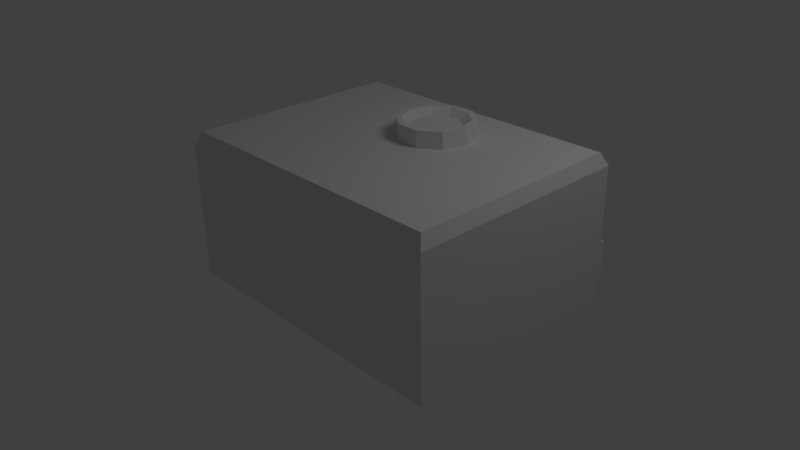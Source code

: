 # Source: Ventilation_system.blend  (saved by Blender 2.68.0; exported with 4.5.12 LTS)
import bpy
from mathutils import Matrix  # noqa: F401  (used for matrix-valued properties, if any)

bpy.ops.wm.read_factory_settings(use_empty=True)
scene = bpy.context.scene
scene.name = 'Scene'

# ---- collections
col_collection_1 = bpy.data.collections.new('Collection 1'); scene.collection.children.link(col_collection_1)
col_collection_2 = bpy.data.collections.new('Collection 2'); scene.collection.children.link(col_collection_2)

# ---- materials (node trees are filled in below, after node groups)
mat_material = bpy.data.materials.new('Material')
mat_material.alpha_threshold = 0.0
mat_material.use_transparent_shadow = False
mat_material.roughness = 0.5
mat_material.line_color = (0.0, 0.0, 0.0, 1.0)

# ---- material node trees

# ---- world
world_world = bpy.data.worlds.new('World'); scene.world = world_world
world_world.color = (0.05088, 0.05088, 0.05088)
world_world.use_sun_shadow = False
world_world.sun_shadow_jitter_overblur = 0.0
world_world.cycles.sampling_method = 'MANUAL'
world_world.cycles.sample_map_resolution = 256

# ---- cameras
cam_camera = bpy.data.cameras.new('Camera')
cam_camera.clip_end = 100.0
cam_camera.lens = 35.0
cam_camera.sensor_width = 32.0
cam_camera.sensor_height = 18.0
cam_camera.ortho_scale = 7.314
cam_camera.dof.focus_distance = 0.0
cam_camera.dof.aperture_fstop = 128.0

# ---- lights
light_lamp = bpy.data.lights.new('Lamp', 'POINT')
light_lamp.transmission_factor = 0.0
light_lamp.cutoff_distance = 30.0
light_lamp.energy = 100.0
light_lamp.shadow_buffer_clip_start = 1.001
light_lamp.shadow_soft_size = 1.0
light_lamp.shadow_maximum_resolution = 0.006
light_lamp.use_absolute_resolution = True
light_lamp.cycles.use_multiple_importance_sampling = False

# ---- meshes
me_cube = bpy.data.meshes.new('Cube')
me_cube.from_pydata([(0.6811, 1.021, 1.183), (0.8103, 1.021, 1.108), (0.8103, 1.021, 0.9589), (0.6811, 1.021, 0.8843), (0.5519, 1.021, 0.9589), (0.5519, 1.021, 1.108), (0.5519, 1.193, 1.108), (0.5519, 1.193, 0.9589), (0.6811, 1.193, 0.8843), (0.8103, 1.193, 0.9589), (0.8103, 1.193, 1.108), (0.6811, 1.192, 1.183), (0.809, 1.322, 1.183), (0.8096, 1.322, 0.8843), (0.8083, 1.451, 0.9589), (0.808, 1.451, 1.108), (2.132, 1.322, 1.183), (2.132, 1.322, 0.8843), (2.131, 1.451, 1.108), (2.131, 1.451, 0.9589), (2.391, 1.193, 0.9589), (2.391, 1.194, 1.108), (2.262, 1.193, 0.8843), (2.133, 1.192, 0.9589), (2.262, 1.193, 1.183), (2.133, 1.193, 1.108), (2.262, 1.05, 1.183), (2.133, 1.05, 1.108), (2.262, 1.05, 0.8843), (2.133, 1.05, 0.9589), (2.391, 1.051, 1.108), (2.391, 1.05, 0.9589), (2.583, 1.0, 1.851), (2.583, -1.69, 1.851), (-1.0, -1.69, 1.851), (-1.0, 1.0, 1.851), (0.8204, 0.6069, 1.842), (1.112, 0.6011, 1.842), (1.344, 0.4251, 1.842), (1.429, 0.1461, 1.842), (1.333, -0.1293, 1.842), (1.094, -0.2959, 1.842), (0.8025, -0.29, 1.842), (0.5701, -0.114, 1.842), (0.4856, 0.165, 1.842), (0.5812, 0.4403, 1.842), (0.5812, 0.4403, 2.048), (0.4856, 0.165, 2.048), (0.5701, -0.114, 2.048), (0.8025, -0.29, 2.048), (1.094, -0.2959, 2.048), (1.333, -0.1293, 2.048), (1.429, 0.1461, 2.048), (1.344, 0.4251, 2.048), (1.112, 0.6011, 2.048), (0.8204, 0.6069, 2.048), (0.8409, 0.5393, 2.048), (1.089, 0.5344, 2.048), (1.286, 0.3847, 2.048), (1.358, 0.1475, 2.048), (1.277, -0.08663, 2.048), (1.073, -0.2283, 2.048), (0.8256, -0.2233, 2.048), (0.6281, -0.07364, 2.048), (0.5562, 0.1636, 2.048), (0.6375, 0.3977, 2.048), (0.7224, 0.3334, 1.972), (0.6627, 0.1614, 1.972), (0.7155, -0.01277, 1.972), (0.8606, -0.1227, 1.972), (1.043, -0.1263, 1.972), (1.192, -0.02231, 1.972), (1.252, 0.1496, 1.972), (1.199, 0.3238, 1.972), (1.054, 0.4337, 1.972), (0.8718, 0.4374, 1.972), (-1.071, 1.073, 1.698), (-1.071, -1.763, 1.698), (2.655, -1.763, 1.698), (2.655, 1.073, 1.698), (2.655, -1.763, 0.006139), (2.655, 1.073, 0.006139), (-1.071, 1.073, 0.006139), (-1.071, -1.763, 0.006139), (-1.074, -0.2485, 0.8681), (-1.074, -0.3414, 1.215), (-1.074, -0.5951, 1.468), (-1.074, -0.9416, 1.561), (-1.074, -1.288, 1.468), (-1.074, -1.542, 1.215), (-1.074, -1.635, 0.8681), (-1.073, -1.542, 0.5216), (-1.073, -1.288, 0.2679), (-1.073, -0.9416, 0.175), (-1.073, -0.5951, 0.2679), (-1.073, -0.3414, 0.5216), (-1.266, -0.3414, 0.5216), (-1.265, -0.5951, 0.2679), (-1.265, -0.9416, 0.175), (-1.265, -1.288, 0.2679), (-1.266, -1.542, 0.5216), (-1.266, -1.635, 0.8681), (-1.266, -1.542, 1.215), (-1.266, -1.288, 1.468), (-1.266, -0.9416, 1.561), (-1.266, -0.5951, 1.468), (-1.266, -0.3414, 1.215), (-1.266, -0.2485, 0.8681), (-1.266, -0.3895, 0.8681), (-1.266, -0.4635, 1.144), (-1.266, -0.6655, 1.346), (-1.266, -0.9416, 1.42), (-1.266, -1.218, 1.346), (-1.266, -1.42, 1.144), (-1.266, -1.494, 0.8681), (-1.266, -1.42, 0.5921), (-1.265, -1.218, 0.39), (-1.265, -0.9416, 0.316), (-1.265, -0.6655, 0.39), (-1.266, -0.4635, 0.5921), (-1.04, -0.4635, 0.5921), (-1.04, -0.6655, 0.39), (-1.04, -0.9416, 0.316), (-1.04, -1.218, 0.39), (-1.04, -1.42, 0.5921), (-1.041, -1.494, 0.8681), (-1.041, -1.42, 1.144), (-1.041, -1.218, 1.346), (-1.041, -0.9416, 1.42), (-1.041, -0.6655, 1.346), (-1.041, -0.4635, 1.144), (-1.041, -0.3895, 0.8681), (-0.6232, -0.1613, 0.8681), (-0.6234, -0.2659, 1.258), (-0.6235, -0.5515, 1.544), (-0.6236, -0.9416, 1.648), (-0.6235, -1.332, 1.544), (-0.6234, -1.617, 1.258), (-0.6232, -1.722, 0.8681), (-0.6229, -1.617, 0.478), (-0.6228, -1.332, 0.1924), (-0.6227, -0.9416, 0.08785), (-0.6228, -0.5515, 0.1924), (-0.6229, -0.2659, 0.478), (0.8297, -0.2659, 0.478), (0.8298, -0.5515, 0.1924), (0.8299, -0.9416, 0.08785), (0.8298, -1.332, 0.1924), (0.8297, -1.617, 0.478), (0.8295, -1.722, 0.8681), (0.8292, -1.617, 1.258), (0.8291, -1.332, 1.544), (0.829, -0.9416, 1.648), (0.8291, -0.5515, 1.544), (0.8292, -0.2659, 1.258), (0.8295, -0.1613, 0.8681), (0.8998, -0.141, 0.8681), (0.9804, -0.2076, 1.258), (1.201, -0.3892, 1.544), (1.502, -0.6371, 1.648), (1.803, -0.885, 1.544), (2.024, -1.066, 1.258), (2.105, -1.133, 0.8681), (2.024, -1.066, 0.478), (1.804, -0.8844, 0.1924), (1.503, -0.6364, 0.08785), (1.201, -0.3886, 0.1924), (0.9807, -0.2072, 0.478), (1.045, -0.05015, 0.478), (1.331, -0.04857, 0.1924), (1.721, -0.04656, 0.08785), (2.111, -0.04467, 0.1924), (2.397, -0.0434, 0.478), (2.501, -0.04309, 0.8681), (2.397, -0.04383, 1.258), (2.111, -0.04542, 1.544), (1.721, -0.04743, 1.648), (1.331, -0.04932, 1.544), (1.045, -0.05059, 1.258), (0.9407, -0.05089, 0.8681), (0.9407, 0.7642, 0.8681), (1.045, 0.7645, 1.258), (1.331, 0.7658, 1.544), (1.721, 0.7677, 1.648), (2.111, 0.7697, 1.544), (2.397, 0.7713, 1.258), (2.501, 0.772, 0.8681), (2.397, 0.7717, 0.478), (2.111, 0.7704, 0.1924), (1.721, 0.7685, 0.08785), (1.331, 0.7665, 0.1924), (1.045, 0.7649, 0.478), (2.417, 1.073, 0.006139), (0.5369, 1.073, 0.006139), (2.417, 1.073, 0.5384), (0.5369, 1.073, 0.5384), (2.417, 1.513, 0.5384), (2.417, 1.513, 0.006139), (0.5369, 1.513, 0.5384), (0.5369, 1.513, 0.006139), (-0.4702, -0.2659, 0.478), (-0.4705, -0.1613, 0.8681), (-0.4705, -1.722, 0.8681), (-0.4707, -1.617, 1.258)], [], [(0, 11, 6, 5), (4, 5, 6, 7), (3, 4, 7, 8), (3, 2, 9, 8), (1, 2, 9, 10), (1, 10, 11, 0), (8, 7, 14, 13), (7, 6, 15, 14), (11, 12, 15, 6), (8, 9, 13), (10, 12, 11), (12, 16, 18, 15), (14, 15, 18, 19), (13, 14, 19, 17), (17, 19, 20, 22), (19, 18, 21, 20), (16, 24, 21, 18), (9, 23, 25, 10), (10, 25, 16, 12), (9, 13, 17, 23), (17, 22, 23), (16, 25, 24), (25, 27, 26, 24), (23, 22, 28, 29), (24, 26, 30, 21), (20, 21, 30, 31), (22, 20, 31, 28), (25, 23, 29, 27), (36, 45, 46, 55), (45, 44, 47, 46), (44, 43, 48, 47), (43, 42, 49, 48), (42, 41, 50, 49), (41, 40, 51, 50), (40, 39, 52, 51), (39, 38, 53, 52), (38, 37, 54, 53), (37, 36, 55, 54), (54, 55, 56, 57), (53, 54, 57, 58), (52, 53, 58, 59), (51, 52, 59, 60), (50, 51, 60, 61), (49, 50, 61, 62), (48, 49, 62, 63), (47, 48, 63, 64), (46, 47, 64, 65), (55, 46, 65, 56), (56, 65, 66, 75), (65, 64, 67, 66), (64, 63, 68, 67), (63, 62, 69, 68), (62, 61, 70, 69), (61, 60, 71, 70), (60, 59, 72, 71), (59, 58, 73, 72), (58, 57, 74, 73), (57, 56, 75, 74), (66, 67, 71, 72), (67, 68, 70, 71), (68, 69, 70), (66, 72, 73, 75), (73, 74, 75), (32, 37, 38, 33), (32, 35, 36, 37), (35, 45, 36), (35, 44, 45), (34, 43, 44, 35), (34, 42, 43), (33, 41, 42, 34), (33, 40, 41), (33, 39, 40), (33, 38, 39), (34, 35, 76, 77), (33, 34, 77, 78), (35, 32, 79, 76), (32, 33, 78, 79), (79, 78, 80, 81), (84, 95, 96, 107), (95, 94, 97, 96), (94, 93, 98, 97), (93, 92, 99, 98), (92, 91, 100, 99), (91, 90, 101, 100), (90, 89, 102, 101), (89, 88, 103, 102), (88, 87, 104, 103), (87, 86, 105, 104), (86, 85, 106, 105), (85, 84, 107, 106), (106, 107, 108, 109), (105, 106, 109, 110), (104, 105, 110, 111), (103, 104, 111, 112), (102, 103, 112, 113), (101, 102, 113, 114), (100, 101, 114, 115), (99, 100, 115, 116), (98, 99, 116, 117), (97, 98, 117, 118), (96, 97, 118, 119), (107, 96, 119, 108), (108, 119, 120, 131), (119, 118, 121, 120), (118, 117, 122, 121), (117, 116, 123, 122), (116, 115, 124, 123), (115, 114, 125, 124), (114, 113, 126, 125), (113, 112, 127, 126), (112, 111, 128, 127), (111, 110, 129, 128), (110, 109, 130, 129), (109, 108, 131, 130), (130, 131, 132, 133), (129, 130, 133, 134), (128, 129, 134, 135), (127, 128, 135, 136), (126, 127, 136, 137), (125, 126, 137, 138), (124, 125, 138, 139), (123, 124, 139, 140), (122, 123, 140, 141), (121, 122, 141, 142), (120, 121, 142, 143), (131, 120, 143, 132), (142, 141, 146, 145), (141, 140, 147, 146), (140, 139, 148, 147), (136, 135, 152, 151), (135, 134, 153, 152), (134, 133, 154, 153), (154, 155, 156, 157), (153, 154, 157, 158), (152, 153, 158, 159), (151, 152, 159, 160), (150, 151, 160, 161), (149, 150, 161, 162), (148, 149, 162, 163), (147, 148, 163, 164), (146, 147, 164, 165), (145, 146, 165, 166), (144, 145, 166, 167), (155, 144, 167, 156), (156, 167, 168, 179), (167, 166, 169, 168), (166, 165, 170, 169), (165, 164, 171, 170), (164, 163, 172, 171), (163, 162, 173, 172), (162, 161, 174, 173), (161, 160, 175, 174), (160, 159, 176, 175), (159, 158, 177, 176), (158, 157, 178, 177), (157, 156, 179, 178), (178, 179, 180, 181), (177, 178, 181, 182), (176, 177, 182, 183), (175, 176, 183, 184), (174, 175, 184, 185), (173, 174, 185, 186), (172, 173, 186, 187), (171, 172, 187, 188), (170, 171, 188, 189), (169, 170, 189, 190), (168, 169, 190, 191), (179, 168, 191, 180), (80, 78, 77, 83), (77, 88, 89), (77, 87, 88), (76, 87, 77), (76, 86, 87), (76, 85, 86), (76, 84, 85), (76, 95, 84), (76, 82, 95), (82, 94, 95), (82, 93, 94), (82, 83, 93), (83, 92, 93), (83, 91, 92), (192, 194, 196, 197), (194, 196, 198, 195), (195, 198, 199, 193), (197, 199, 198, 196), (79, 81, 192, 194), (76, 79, 194, 195), (76, 195, 193, 82), (200, 144, 155, 201), (200, 142, 145), (144, 200, 145), (200, 143, 142), (201, 154, 133), (132, 201, 133), (201, 155, 154), (202, 148, 139), (138, 202, 139), (202, 149, 148), (203, 150, 149, 202), (203, 136, 151), (150, 203, 151), (203, 137, 136), (132, 143, 138, 137), (132, 137, 203, 201), (138, 143, 200, 202), (83, 77, 90, 91), (77, 89, 90)])
_uv = me_cube.uv_layers.new(name='UVMap')
_uv.uv.foreach_set('vector', [0.1885, 0.8908, 0.192, 0.8899, 0.1928, 0.893, 0.1893, 0.8939, 0.2007, 0.8983, 0.1976, 0.8983, 0.1976, 0.8946, 0.2007, 0.8946, 0.2097, 0.8909, 0.209, 0.8939, 0.2054, 0.893, 0.2062, 0.89, 0.2097, 0.8909, 0.2105, 0.8878, 0.207, 0.8869, 0.2062, 0.89, 0.1913, 0.8905, 0.1881, 0.8905, 0.1881, 0.8869, 0.1913, 0.8869, 0.1877, 0.8878, 0.1913, 0.8869, 0.192, 0.8899, 0.1885, 0.8908, 0.2062, 0.89, 0.2054, 0.893, 0.2007, 0.8869, 0.2039, 0.8869, 0.2007, 0.8946, 0.1976, 0.8946, 0.1976, 0.8869, 0.2007, 0.8869, 0.192, 0.8899, 0.1944, 0.8869, 0.1976, 0.8869, 0.1928, 0.893, 0.2062, 0.89, 0.207, 0.8869, 0.2039, 0.8869, 0.1913, 0.8869, 0.1944, 0.8869, 0.192, 0.8899, 0.1944, 0.8869, 0.1945, 0.859, 0.1976, 0.859, 0.1976, 0.8869, 0.2007, 0.8869, 0.1976, 0.8869, 0.1976, 0.859, 0.2008, 0.859, 0.2039, 0.8869, 0.2007, 0.8869, 0.2008, 0.859, 0.2039, 0.859, 0.2039, 0.859, 0.2008, 0.859, 0.2055, 0.8529, 0.2063, 0.8559, 0.2008, 0.859, 0.1976, 0.859, 0.1976, 0.8512, 0.2008, 0.8512, 0.1945, 0.859, 0.1921, 0.8559, 0.1929, 0.8528, 0.1976, 0.859, 0.1881, 0.8869, 0.1882, 0.8589, 0.1913, 0.8589, 0.1913, 0.8869, 0.1913, 0.8869, 0.1913, 0.8589, 0.1945, 0.859, 0.1944, 0.8869, 0.207, 0.8869, 0.2039, 0.8869, 0.2039, 0.859, 0.2071, 0.859, 0.2039, 0.859, 0.2063, 0.8559, 0.2071, 0.859, 0.1945, 0.859, 0.1913, 0.8589, 0.1921, 0.8559, 0.1913, 0.8589, 0.1884, 0.8582, 0.1892, 0.8551, 0.1921, 0.8559, 0.2071, 0.859, 0.2063, 0.8559, 0.2092, 0.8552, 0.21, 0.8582, 0.1921, 0.8559, 0.1892, 0.8551, 0.19, 0.8521, 0.1929, 0.8528, 0.2008, 0.8512, 0.1976, 0.8512, 0.1976, 0.8482, 0.2008, 0.8482, 0.2063, 0.8559, 0.2055, 0.8529, 0.2084, 0.8521, 0.2092, 0.8552, 0.1913, 0.8589, 0.1882, 0.8589, 0.1882, 0.8559, 0.1913, 0.8559, 0.01374, 0.885, 0.01012, 0.8801, 0.01363, 0.8775, 0.01725, 0.8825, 0.009189, 0.8772, 0.009189, 0.871, 0.01353, 0.871, 0.01353, 0.8772, 0.01012, 0.8682, 0.01374, 0.8632, 0.01725, 0.8657, 0.01363, 0.8707, 0.01617, 0.8614, 0.02203, 0.8595, 0.02337, 0.8637, 0.01751, 0.8656, 0.02503, 0.8595, 0.03089, 0.8614, 0.02955, 0.8656, 0.02369, 0.8637, 0.03332, 0.8632, 0.03694, 0.8682, 0.03344, 0.8707, 0.02981, 0.8657, 0.03787, 0.871, 0.03787, 0.8772, 0.03354, 0.8772, 0.03354, 0.871, 0.03694, 0.8801, 0.03332, 0.885, 0.02981, 0.8825, 0.03344, 0.8775, 0.03089, 0.8868, 0.02503, 0.8887, 0.02369, 0.8846, 0.02955, 0.8827, 0.02203, 0.8887, 0.01617, 0.8868, 0.01751, 0.8827, 0.02337, 0.8846, 0.02337, 0.8846, 0.01751, 0.8827, 0.01839, 0.8815, 0.02337, 0.8831, 0.02955, 0.8827, 0.02369, 0.8846, 0.02369, 0.8831, 0.02867, 0.8815, 0.03344, 0.8775, 0.02981, 0.8825, 0.02894, 0.8813, 0.03202, 0.877, 0.03354, 0.871, 0.03354, 0.8772, 0.03212, 0.8767, 0.03212, 0.8715, 0.02981, 0.8657, 0.03344, 0.8707, 0.03202, 0.8712, 0.02894, 0.867, 0.02369, 0.8637, 0.02955, 0.8656, 0.02867, 0.8668, 0.02369, 0.8651, 0.01751, 0.8656, 0.02337, 0.8637, 0.02337, 0.8651, 0.01839, 0.8668, 0.01363, 0.8707, 0.01725, 0.8657, 0.01813, 0.867, 0.01505, 0.8712, 0.01353, 0.8772, 0.01353, 0.871, 0.01495, 0.8715, 0.01495, 0.8767, 0.01725, 0.8825, 0.01363, 0.8775, 0.01505, 0.877, 0.01812, 0.8813, 0.01812, 0.8813, 0.01505, 0.877, 0.01761, 0.876, 0.01987, 0.8792, 0.01495, 0.8767, 0.01495, 0.8715, 0.01761, 0.8722, 0.01761, 0.876, 0.01505, 0.8712, 0.01813, 0.867, 0.01987, 0.8691, 0.01761, 0.8722, 0.01839, 0.8668, 0.02337, 0.8651, 0.02353, 0.8679, 0.01987, 0.8691, 0.02369, 0.8651, 0.02867, 0.8668, 0.02719, 0.8691, 0.02353, 0.8679, 0.02894, 0.867, 0.03202, 0.8712, 0.02945, 0.8722, 0.02719, 0.8691, 0.03212, 0.8715, 0.03212, 0.8767, 0.02945, 0.876, 0.02945, 0.8722, 0.03202, 0.877, 0.02894, 0.8813, 0.02719, 0.8792, 0.02945, 0.876, 0.02867, 0.8815, 0.02369, 0.8831, 0.02353, 0.8803, 0.02719, 0.8792, 0.02337, 0.8831, 0.01839, 0.8815, 0.01987, 0.8792, 0.02353, 0.8803, 0.01761, 0.876, 0.01761, 0.8722, 0.02945, 0.8722, 0.02945, 0.876, 0.01761, 0.8722, 0.01987, 0.8691, 0.02719, 0.8691, 0.02945, 0.8722, 0.01987, 0.8691, 0.02353, 0.8679, 0.02719, 0.8691, 0.01761, 0.876, 0.02945, 0.876, 0.02719, 0.8792, 0.01987, 0.8792, 0.02719, 0.8792, 0.02353, 0.8803, 0.01987, 0.8792, 0.1207, 0.9531, 0.08957, 0.9447, 0.09448, 0.941, 0.1207, 0.8963, 0.1207, 0.9531, 0.04494, 0.9531, 0.08341, 0.9448, 0.08957, 0.9447, 0.04494, 0.9531, 0.07836, 0.9413, 0.08341, 0.9448, 0.04494, 0.9531, 0.07633, 0.9355, 0.07836, 0.9413, 0.04494, 0.8963, 0.07812, 0.9296, 0.07633, 0.9355, 0.04494, 0.9531, 0.04494, 0.8963, 0.08303, 0.9259, 0.07812, 0.9296, 0.1207, 0.8963, 0.08919, 0.9257, 0.08303, 0.9259, 0.04494, 0.8963, 0.1207, 0.8963, 0.09425, 0.9293, 0.08919, 0.9257, 0.1207, 0.8963, 0.09627, 0.9351, 0.09425, 0.9293, 0.1207, 0.8963, 0.09448, 0.941, 0.09627, 0.9351, 0.04494, 0.8963, 0.04494, 0.9531, 0.04136, 0.9547, 0.04136, 0.8947, 0.1207, 0.8963, 0.04494, 0.8963, 0.04343, 0.8927, 0.1222, 0.8927, 0.04494, 0.9531, 0.1207, 0.9531, 0.1222, 0.9567, 0.04343, 0.9567, 0.1207, 0.9531, 0.1207, 0.8963, 0.1242, 0.8947, 0.1242, 0.9547, 0.1242, 0.9547, 0.1242, 0.8947, 0.16, 0.8947, 0.16, 0.9547, 0.1413, 0.8832, 0.1413, 0.8756, 0.1454, 0.8756, 0.1454, 0.8832, 0.1726, 0.6923, 0.1726, 0.6866, 0.1757, 0.6866, 0.1757, 0.6923, 0.1726, 0.6859, 0.1726, 0.6801, 0.1757, 0.6801, 0.1757, 0.6858, 0.1726, 0.6794, 0.1726, 0.6736, 0.1757, 0.6736, 0.1757, 0.6794, 0.1726, 0.6729, 0.1726, 0.6672, 0.1757, 0.6672, 0.1757, 0.6729, 0.1726, 0.6664, 0.1726, 0.6607, 0.1757, 0.6607, 0.1757, 0.6664, 0.137, 0.8895, 0.1294, 0.89, 0.1292, 0.886, 0.1367, 0.8855, 0.1726, 0.6535, 0.1726, 0.6478, 0.1757, 0.6477, 0.1757, 0.6535, 0.1726, 0.647, 0.1726, 0.6413, 0.1757, 0.6413, 0.1757, 0.647, 0.1726, 0.6406, 0.1726, 0.6348, 0.1757, 0.6348, 0.1757, 0.6406, 0.1726, 0.6341, 0.1726, 0.6283, 0.1757, 0.6283, 0.1757, 0.6341, 0.1726, 0.6276, 0.1726, 0.6219, 0.1757, 0.6219, 0.1757, 0.6276, 0.1757, 0.6276, 0.1757, 0.6219, 0.1779, 0.6224, 0.1779, 0.627, 0.1757, 0.6341, 0.1757, 0.6283, 0.1779, 0.6289, 0.1779, 0.6335, 0.1757, 0.6406, 0.1757, 0.6348, 0.1779, 0.6354, 0.1779, 0.64, 0.1757, 0.647, 0.1757, 0.6413, 0.1779, 0.6419, 0.1779, 0.6464, 0.1757, 0.6535, 0.1757, 0.6477, 0.1779, 0.6483, 0.1779, 0.6529, 0.1367, 0.8855, 0.1292, 0.886, 0.1298, 0.8831, 0.1358, 0.8827, 0.1757, 0.6664, 0.1757, 0.6607, 0.1779, 0.6613, 0.1779, 0.6659, 0.1757, 0.6729, 0.1757, 0.6672, 0.1779, 0.6677, 0.1779, 0.6723, 0.1757, 0.6794, 0.1757, 0.6736, 0.1779, 0.6742, 0.1779, 0.6788, 0.1757, 0.6858, 0.1757, 0.6801, 0.1779, 0.6807, 0.1779, 0.6853, 0.1757, 0.6923, 0.1757, 0.6866, 0.1779, 0.6872, 0.1779, 0.6917, 0.1454, 0.8832, 0.1454, 0.8756, 0.1483, 0.8764, 0.1483, 0.8825, 0.1483, 0.8825, 0.1483, 0.8764, 0.153, 0.8764, 0.153, 0.8825, 0.1779, 0.6917, 0.1779, 0.6872, 0.1815, 0.6872, 0.1815, 0.6917, 0.1779, 0.6853, 0.1779, 0.6807, 0.1815, 0.6807, 0.1815, 0.6853, 0.1779, 0.6788, 0.1779, 0.6742, 0.1815, 0.6742, 0.1815, 0.6788, 0.1779, 0.6723, 0.1779, 0.6677, 0.1815, 0.6677, 0.1815, 0.6723, 0.1779, 0.6659, 0.1779, 0.6613, 0.1815, 0.6613, 0.1815, 0.6659, 0.1358, 0.8827, 0.1298, 0.8831, 0.1295, 0.8783, 0.1355, 0.8779, 0.1779, 0.6529, 0.1779, 0.6483, 0.1815, 0.6483, 0.1815, 0.6529, 0.1779, 0.6464, 0.1779, 0.6419, 0.1815, 0.6419, 0.1815, 0.6464, 0.1779, 0.64, 0.1779, 0.6354, 0.1815, 0.6354, 0.1815, 0.64, 0.1779, 0.6335, 0.1779, 0.6289, 0.1815, 0.6289, 0.1815, 0.6335, 0.1779, 0.627, 0.1779, 0.6224, 0.1815, 0.6224, 0.1815, 0.627, 0.1815, 0.627, 0.1815, 0.6224, 0.189, 0.6215, 0.189, 0.628, 0.1815, 0.6335, 0.1815, 0.6289, 0.189, 0.628, 0.189, 0.6344, 0.1815, 0.64, 0.1815, 0.6354, 0.189, 0.6344, 0.189, 0.6409, 0.1815, 0.6464, 0.1815, 0.6419, 0.189, 0.6409, 0.189, 0.6474, 0.1815, 0.6529, 0.1815, 0.6483, 0.189, 0.6474, 0.189, 0.6539, 0.1355, 0.8779, 0.1295, 0.8783, 0.1276, 0.8684, 0.1361, 0.8679, 0.1815, 0.6659, 0.1815, 0.6613, 0.189, 0.6603, 0.1891, 0.6668, 0.1815, 0.6723, 0.1815, 0.6677, 0.1891, 0.6668, 0.1891, 0.6733, 0.1815, 0.6788, 0.1815, 0.6742, 0.1891, 0.6733, 0.1891, 0.6797, 0.1815, 0.6853, 0.1815, 0.6807, 0.1891, 0.6797, 0.1891, 0.6862, 0.1815, 0.6917, 0.1815, 0.6872, 0.1891, 0.6862, 0.1891, 0.6927, 0.153, 0.8825, 0.153, 0.8764, 0.163, 0.8752, 0.163, 0.8837, 0.1891, 0.6862, 0.1891, 0.6797, 0.2123, 0.6797, 0.2123, 0.6862, 0.1891, 0.6797, 0.1891, 0.6733, 0.2123, 0.6733, 0.2123, 0.6797, 0.1891, 0.6733, 0.1891, 0.6668, 0.2123, 0.6668, 0.2123, 0.6733, 0.189, 0.6474, 0.189, 0.6409, 0.2123, 0.6409, 0.2123, 0.6474, 0.189, 0.6409, 0.189, 0.6344, 0.2123, 0.6344, 0.2123, 0.6409, 0.189, 0.6344, 0.189, 0.628, 0.2123, 0.628, 0.2123, 0.6344, 0.1785, 0.8719, 0.1706, 0.8686, 0.1711, 0.8671, 0.1795, 0.8686, 0.1698, 0.9078, 0.1659, 0.9002, 0.1685, 0.8979, 0.176, 0.9019, 0.2123, 0.6409, 0.2123, 0.6344, 0.2183, 0.6319, 0.2232, 0.6362, 0.2123, 0.6474, 0.2123, 0.6409, 0.2232, 0.6362, 0.228, 0.6404, 0.2123, 0.6538, 0.2123, 0.6474, 0.2287, 0.6423, 0.2324, 0.6476, 0.2123, 0.6603, 0.2123, 0.6538, 0.2333, 0.6515, 0.2347, 0.6579, 0.2123, 0.6668, 0.2123, 0.6603, 0.2347, 0.6627, 0.2333, 0.6691, 0.2123, 0.6733, 0.2123, 0.6668, 0.2325, 0.673, 0.2287, 0.6783, 0.2123, 0.6797, 0.2123, 0.6733, 0.2281, 0.6802, 0.2232, 0.6844, 0.2123, 0.6862, 0.2123, 0.6797, 0.2232, 0.6844, 0.2183, 0.6887, 0.1381, 0.8619, 0.1304, 0.8583, 0.1361, 0.8519, 0.1403, 0.8593, 0.1439, 0.8715, 0.1406, 0.8636, 0.1439, 0.8626, 0.1454, 0.871, 0.1454, 0.871, 0.1439, 0.8626, 0.1475, 0.8622, 0.1475, 0.8708, 0.1403, 0.8593, 0.1361, 0.8519, 0.1434, 0.8497, 0.1437, 0.8582, 0.2183, 0.6887, 0.2232, 0.6844, 0.2271, 0.6937, 0.2206, 0.6941, 0.2232, 0.6844, 0.2281, 0.6802, 0.2336, 0.6934, 0.2271, 0.6937, 0.2287, 0.6783, 0.2325, 0.673, 0.244, 0.6861, 0.2382, 0.6891, 0.2333, 0.6691, 0.2347, 0.6627, 0.2524, 0.6684, 0.2499, 0.6743, 0.2347, 0.6579, 0.2333, 0.6515, 0.2499, 0.6463, 0.2524, 0.6522, 0.2324, 0.6476, 0.2287, 0.6423, 0.2382, 0.6315, 0.2439, 0.6345, 0.228, 0.6404, 0.2232, 0.6362, 0.2271, 0.6269, 0.2335, 0.6272, 0.2232, 0.6362, 0.2183, 0.6319, 0.2206, 0.6266, 0.2271, 0.6269, 0.176, 0.9019, 0.1685, 0.8979, 0.1695, 0.8944, 0.178, 0.8945, 0.1795, 0.8686, 0.1711, 0.8671, 0.1713, 0.865, 0.1798, 0.865, 0.1798, 0.865, 0.1713, 0.865, 0.1713, 0.8478, 0.1798, 0.8478, 0.178, 0.8945, 0.1695, 0.8944, 0.1697, 0.8772, 0.1782, 0.8773, 0.2271, 0.6269, 0.2206, 0.6266, 0.2213, 0.6135, 0.2278, 0.6139, 0.2335, 0.6272, 0.2271, 0.6269, 0.2278, 0.6139, 0.2343, 0.6142, 0.2439, 0.6345, 0.2382, 0.6315, 0.2441, 0.6199, 0.2499, 0.6229, 0.2524, 0.6522, 0.2499, 0.6463, 0.2619, 0.6412, 0.2644, 0.6472, 0.2499, 0.6743, 0.2524, 0.6684, 0.2645, 0.6734, 0.262, 0.6794, 0.2382, 0.6891, 0.244, 0.6861, 0.2499, 0.6977, 0.2442, 0.7007, 0.2271, 0.6937, 0.2336, 0.6934, 0.2343, 0.7064, 0.2279, 0.7068, 0.2206, 0.6941, 0.2271, 0.6937, 0.2279, 0.7068, 0.2214, 0.7071, 0.1437, 0.8582, 0.1434, 0.8497, 0.1606, 0.849, 0.1609, 0.8575, 0.1475, 0.8708, 0.1475, 0.8622, 0.1647, 0.8622, 0.1647, 0.8707, 0.1222, 0.8569, 0.1222, 0.8927, 0.04343, 0.8927, 0.04343, 0.8569, 0.04136, 0.8947, 0.03651, 0.9048, 0.03115, 0.8994, 0.04136, 0.8947, 0.03848, 0.9121, 0.03651, 0.9048, 0.04136, 0.9547, 0.03848, 0.9121, 0.04136, 0.8947, 0.04136, 0.9547, 0.03651, 0.9194, 0.03848, 0.9121, 0.04136, 0.9547, 0.03115, 0.9248, 0.03651, 0.9194, 0.04136, 0.9547, 0.02383, 0.9267, 0.03115, 0.9248, 0.04136, 0.9547, 0.0165, 0.9248, 0.02383, 0.9267, 0.04136, 0.9547, 0.005611, 0.9547, 0.0165, 0.9248, 0.005611, 0.9547, 0.01114, 0.9194, 0.0165, 0.9248, 0.005611, 0.9547, 0.009179, 0.9121, 0.01114, 0.9194, 0.005611, 0.9547, 0.00561, 0.8947, 0.009179, 0.9121, 0.00561, 0.8947, 0.01114, 0.9048, 0.009179, 0.9121, 0.00561, 0.8947, 0.0165, 0.8994, 0.01114, 0.9048, 0.1635, 0.9442, 0.1692, 0.9539, 0.1772, 0.9491, 0.1715, 0.9395, 0.182, 0.9572, 0.1772, 0.9491, 0.2114, 0.9289, 0.2162, 0.937, 0.2195, 0.9242, 0.2114, 0.9289, 0.2057, 0.9193, 0.2137, 0.9145, 0.1715, 0.9395, 0.2057, 0.9193, 0.2114, 0.9289, 0.1772, 0.9491, 0.1222, 0.9567, 0.1222, 0.9925, 0.1171, 0.9925, 0.1171, 0.9812, 0.04343, 0.9567, 0.1222, 0.9567, 0.1171, 0.9812, 0.07742, 0.9812, 0.04343, 0.9567, 0.07742, 0.9812, 0.07742, 0.9925, 0.04343, 0.9925, 0.1915, 0.6927, 0.2123, 0.6927, 0.2123, 0.6991, 0.1915, 0.6991, 0.1915, 0.6927, 0.1891, 0.6862, 0.2123, 0.6862, 0.2123, 0.6927, 0.1915, 0.6927, 0.2123, 0.6862, 0.1915, 0.6927, 0.1891, 0.6927, 0.1891, 0.6862, 0.1915, 0.6215, 0.2123, 0.628, 0.189, 0.628, 0.189, 0.6215, 0.1915, 0.6215, 0.189, 0.628, 0.1915, 0.6215, 0.2123, 0.6215, 0.2123, 0.628, 0.1915, 0.6603, 0.2123, 0.6668, 0.1891, 0.6668, 0.189, 0.6603, 0.1915, 0.6603, 0.1891, 0.6668, 0.1915, 0.6603, 0.2123, 0.6603, 0.2123, 0.6668, 0.1915, 0.6538, 0.2123, 0.6538, 0.2123, 0.6603, 0.1915, 0.6603, 0.1915, 0.6538, 0.189, 0.6474, 0.2123, 0.6474, 0.2123, 0.6538, 0.1915, 0.6538, 0.2123, 0.6474, 0.1915, 0.6538, 0.189, 0.6539, 0.189, 0.6474, 0.01981, 0.9928, 0.01127, 0.9928, 0.01127, 0.9609, 0.01981, 0.9609, 0.01981, 0.9928, 0.01981, 0.9609, 0.02304, 0.9609, 0.02304, 0.9928, 0.01127, 0.9609, 0.01127, 0.9928, 0.008046, 0.9928, 0.008046, 0.9609, 0.00561, 0.8947, 0.04136, 0.8947, 0.02383, 0.8974, 0.0165, 0.8994, 0.04136, 0.8947, 0.03115, 0.8994, 0.02383, 0.8974])
me_cube.materials.append(mat_material)
me_cube.use_remesh_preserve_volume = False
me_cube.use_remesh_preserve_attributes = False
me_cube.use_mirror_vertex_groups = False
me_cube.update()
me_circle = bpy.data.meshes.new('Circle')
me_circle.from_pydata([(7.786e-05, 1.0, 0.1452), (0.5877, 0.809, -0.119), (0.9511, 0.309, 0.1452), (0.951, -0.309, -0.119), (0.5879, -0.809, 0.1452), (-6.39e-05, -1.0, -0.119), (-0.5877, -0.809, 0.1452), (-0.9511, -0.309, -0.119), (-0.951, 0.309, 0.1452), (-0.5878, 0.809, -0.119), (1.192e-07, 8.941e-08, 0.0), (0.0001135, 0.3144, 0.2117), (0.2724, 0.1572, 0.2113), (0.2724, -0.1572, 0.2113), (0.0001135, -0.3144, 0.2117), (-0.2722, -0.1572, 0.212), (-0.2722, 0.1572, 0.212), (-0.2726, 0.1572, -0.5629), (-0.2726, -0.1572, -0.5629), (-0.0003021, -0.3144, -0.5633), (0.272, -0.1572, -0.5636), (0.272, 0.1572, -0.5636), (-0.0003021, 0.3144, -0.5633)], [], [(3, 10, 4), (1, 10, 2), (0, 9, 10), (7, 10, 8), (5, 10, 6), (11, 22, 17, 16), (16, 17, 18, 15), (15, 18, 19, 14), (14, 19, 20, 13), (13, 20, 21, 12), (12, 21, 22, 11), (11, 16, 14, 13), (11, 13, 12), (14, 16, 15)])
me_circle.polygons.foreach_set('use_smooth', [1, 1, 1, 1, 1, 0, 0, 0, 0, 0, 0, 0, 0, 0])
_uv = me_circle.uv_layers.new(name='UVMap')
_uv.uv.foreach_set('vector', [0.1112, 0.8023, 0.09545, 0.7968, 0.1112, 0.7912, 0.06917, 0.8023, 0.05342, 0.7968, 0.06917, 0.7912, 0.1072, 0.7684, 0.09666, 0.772, 0.09666, 0.7554, 0.07431, 0.7909, 0.09006, 0.7964, 0.07431, 0.8021, 0.0952, 0.7772, 0.1109, 0.7827, 0.0952, 0.7883, 0.071, 0.7757, 0.06459, 0.7868, 0.06009, 0.7842, 0.06649, 0.7731, 0.06649, 0.7731, 0.05366, 0.7731, 0.05366, 0.7679, 0.06649, 0.7679, 0.06649, 0.7679, 0.06009, 0.7567, 0.06459, 0.7541, 0.071, 0.7652, 0.071, 0.7652, 0.07743, 0.7541, 0.08193, 0.7567, 0.07551, 0.7679, 0.07551, 0.7679, 0.08834, 0.7679, 0.08834, 0.7731, 0.07551, 0.7731, 0.07551, 0.7731, 0.08193, 0.7842, 0.07743, 0.7868, 0.071, 0.7757, 0.071, 0.7757, 0.06649, 0.7731, 0.071, 0.7652, 0.07551, 0.7679, 0.071, 0.7757, 0.07551, 0.7679, 0.07551, 0.7731, 0.071, 0.7652, 0.06649, 0.7731, 0.06649, 0.7679])
me_circle.use_remesh_preserve_volume = False
me_circle.use_remesh_preserve_attributes = False
me_circle.use_mirror_vertex_groups = False
me_circle.update()

# ---- objects
ob_body = bpy.data.objects.new('Body', me_cube)
ob_lamp = bpy.data.objects.new('Lamp', light_lamp)
ob_camera = bpy.data.objects.new('Camera', cam_camera)
ob_fan = bpy.data.objects.new('Fan', me_circle)

# ---- transforms, parenting, visibility, modifiers, constraints
ob_body.location = (0.0, 0.0, 0.0)
ob_body.lock_rotations_4d = False
ob_body.empty_display_type = 'ARROWS'
ob_body.lineart.crease_threshold = 0.0
ob_lamp.location = (4.076, 1.005, 5.904)
ob_lamp.rotation_euler = (0.6503, 0.05522, 1.866)
ob_lamp.lock_rotations_4d = False
ob_lamp.empty_display_type = 'ARROWS'
ob_lamp.color = (0.0, 0.0, 0.0, 0.0)
ob_lamp.lineart.crease_threshold = 0.0
ob_camera.location = (7.481, -6.508, 5.344)
ob_camera.rotation_euler = (1.109, 0.01082, 0.8149)
ob_camera.lock_rotations_4d = False
ob_camera.empty_display_type = 'ARROWS'
ob_camera.color = (0.0, 0.0, 0.0, 0.0)
ob_camera.display_type = 'WIRE'
ob_camera.lineart.crease_threshold = 0.0
ob_fan.location = (-0.88, -0.9338, 0.8673)
ob_fan.rotation_euler = (-0.0002507, -1.571, 0.0002505)
ob_fan.scale = (0.5754, 0.5754, 0.5754)
ob_fan.lineart.crease_threshold = 0.0

# ---- collection membership
col_collection_1.objects.link(ob_body)
col_collection_1.objects.link(ob_lamp)
col_collection_1.objects.link(ob_camera)
col_collection_2.objects.link(ob_fan)

# ---- scene / render settings (as saved in the file)
scene.camera = ob_camera
scene.frame_start = 1; scene.frame_end = 250; scene.frame_set(1)
scene.render.engine = 'BLENDER_EEVEE_NEXT'
scene.render.image_settings.color_mode = 'RGB'
scene.render.image_settings.compression = 90
scene.render.resolution_percentage = 50
scene.render.dither_intensity = 0.0
scene.render.bake_margin = 2
scene.render.bake_bias = 0.0
scene.cycles.use_denoising = False
scene.cycles.samples = 10
scene.cycles.sampling_pattern = 'TABULATED_SOBOL'
scene.cycles.light_sampling_threshold = 0.0
scene.cycles.use_adaptive_sampling = False
scene.cycles.use_light_tree = False
scene.cycles.blur_glossy = 0.0
scene.cycles.volume_bounces = 1
scene.cycles.pixel_filter_type = 'GAUSSIAN'
scene.cycles.sample_clamp_indirect = 0.0
scene.view_settings.view_transform = 'Standard'
bpy.context.view_layer.update()
